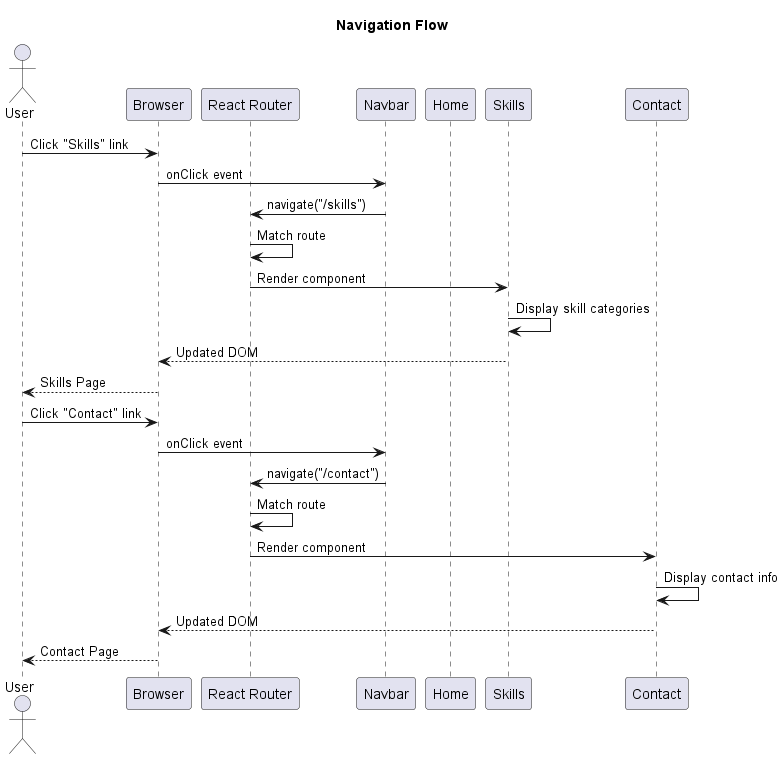

The diagram above was rendered by PlantUML. Its source (embedded in the PNG):
@startuml Sequence_Navigation
title Navigation Flow

actor User
participant Browser
participant "React Router" as Router
participant "Navbar" as Nav
participant "Home" as Home
participant "Skills" as Skills
participant "Contact" as Contact

User -> Browser: Click "Skills" link
Browser -> Nav: onClick event
Nav -> Router: navigate("/skills")
Router -> Router: Match route
Router -> Skills: Render component
Skills -> Skills: Display skill categories
Skills --> Browser: Updated DOM
Browser --> User: Skills Page

User -> Browser: Click "Contact" link
Browser -> Nav: onClick event
Nav -> Router: navigate("/contact")
Router -> Router: Match route
Router -> Contact: Render component
Contact -> Contact: Display contact info
Contact --> Browser: Updated DOM
Browser --> User: Contact Page

@enduml